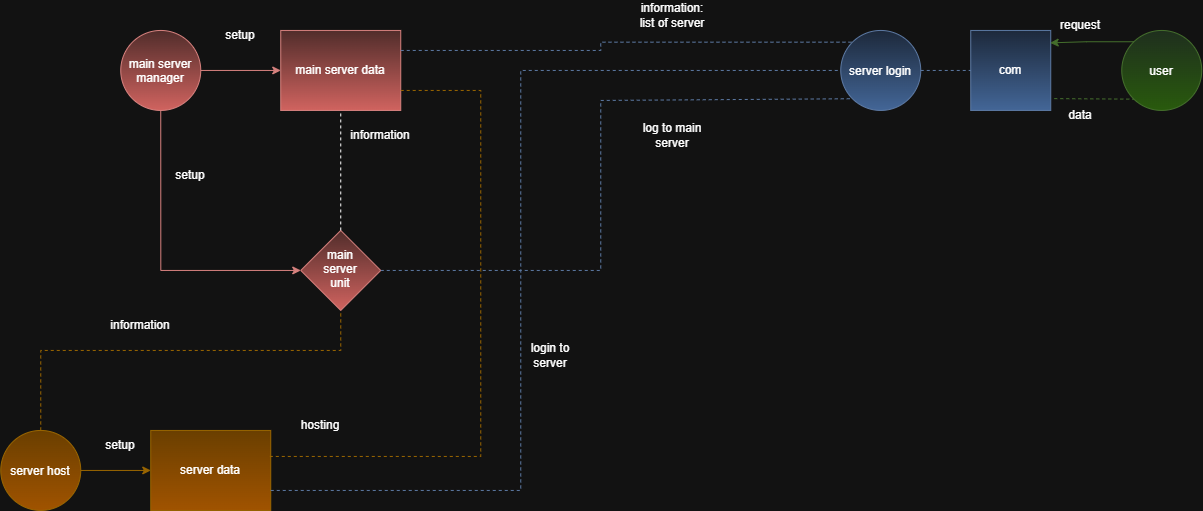

The diagram above was exported from draw.io. Its source (the exported page's mxGraphModel, read from the mxfile embedded in the PNG):
<mxGraphModel dx="1151" dy="680" grid="1" gridSize="10" guides="1" tooltips="1" connect="1" arrows="1" fold="1" page="1" pageScale="1" pageWidth="827" pageHeight="1169" math="0" shadow="0">
  <root>
    <mxCell id="0" />
    <mxCell id="1" parent="0" />
    <mxCell id="esiYeP0jvVzdiYnJBiz9-3" edge="1" parent="1" source="esiYeP0jvVzdiYnJBiz9-1" style="edgeStyle=orthogonalEdgeStyle;rounded=0;orthogonalLoop=1;jettySize=auto;html=1;entryX=0;entryY=0.5;entryDx=0;entryDy=0;fontFamily=Helvetica;fontSize=12;fontColor=default;fillColor=#f8cecc;gradientColor=#ea6b66;strokeColor=#b85450;" target="esiYeP0jvVzdiYnJBiz9-2">
      <mxGeometry relative="1" as="geometry" />
    </mxCell>
    <mxCell id="esiYeP0jvVzdiYnJBiz9-7" edge="1" parent="1" source="esiYeP0jvVzdiYnJBiz9-1" style="edgeStyle=orthogonalEdgeStyle;rounded=0;orthogonalLoop=1;jettySize=auto;html=1;entryX=0;entryY=0.5;entryDx=0;entryDy=0;fontFamily=Helvetica;fontSize=12;fontColor=default;fillColor=#f8cecc;gradientColor=#ea6b66;strokeColor=#b85450;" target="esiYeP0jvVzdiYnJBiz9-5">
      <mxGeometry relative="1" as="geometry">
        <Array as="points">
          <mxPoint x="280" y="400" />
        </Array>
      </mxGeometry>
    </mxCell>
    <mxCell id="esiYeP0jvVzdiYnJBiz9-1" parent="1" style="ellipse;whiteSpace=wrap;html=1;shapeInside=1;aspect=fixed;fillColor=#f8cecc;gradientColor=#ea6b66;strokeColor=#b85450;" value="main server manager" vertex="1">
      <mxGeometry height="80" width="80" x="240" y="160" as="geometry" />
    </mxCell>
    <mxCell id="esiYeP0jvVzdiYnJBiz9-2" parent="1" style="rounded=0;whiteSpace=wrap;html=1;fillColor=#f8cecc;gradientColor=#ea6b66;strokeColor=#b85450;" value="main server data" vertex="1">
      <mxGeometry height="80" width="120" x="400" y="160" as="geometry" />
    </mxCell>
    <mxCell id="esiYeP0jvVzdiYnJBiz9-4" parent="1" style="text;html=1;whiteSpace=wrap;strokeColor=none;fillColor=none;align=center;verticalAlign=middle;rounded=0;" value="setup" vertex="1">
      <mxGeometry height="30" width="60" x="330" y="150" as="geometry" />
    </mxCell>
    <mxCell id="esiYeP0jvVzdiYnJBiz9-5" parent="1" style="rhombus;whiteSpace=wrap;html=1;shapeInside=1;fillColor=#f8cecc;gradientColor=#ea6b66;strokeColor=#b85450;" value="main server unit" vertex="1">
      <mxGeometry height="80" width="80" x="420" y="360" as="geometry" />
    </mxCell>
    <mxCell id="esiYeP0jvVzdiYnJBiz9-8" parent="1" style="text;html=1;whiteSpace=wrap;strokeColor=none;fillColor=none;align=center;verticalAlign=middle;rounded=0;" value="setup" vertex="1">
      <mxGeometry height="30" width="60" x="280" y="290" as="geometry" />
    </mxCell>
    <mxCell id="esiYeP0jvVzdiYnJBiz9-10" parent="1" style="text;html=1;whiteSpace=wrap;strokeColor=none;fillColor=none;align=center;verticalAlign=middle;rounded=0;" value="information" vertex="1">
      <mxGeometry height="30" width="60" x="470" y="250" as="geometry" />
    </mxCell>
    <mxCell id="esiYeP0jvVzdiYnJBiz9-13" edge="1" parent="1" source="esiYeP0jvVzdiYnJBiz9-11" style="edgeStyle=orthogonalEdgeStyle;rounded=0;orthogonalLoop=1;jettySize=auto;html=1;entryX=0;entryY=0.5;entryDx=0;entryDy=0;fontFamily=Helvetica;fontSize=12;fontColor=default;fillColor=#ffcd28;gradientColor=#ffa500;strokeColor=#d79b00;" target="esiYeP0jvVzdiYnJBiz9-12">
      <mxGeometry relative="1" as="geometry" />
    </mxCell>
    <mxCell id="esiYeP0jvVzdiYnJBiz9-11" parent="1" style="ellipse;whiteSpace=wrap;html=1;shapeInside=1;aspect=fixed;fillColor=#ffcd28;gradientColor=#ffa500;strokeColor=#d79b00;" value="server host&lt;div&gt;&lt;br/&gt;&lt;/div&gt;" vertex="1">
      <mxGeometry height="80" width="80" x="120" y="560" as="geometry" />
    </mxCell>
    <mxCell id="esiYeP0jvVzdiYnJBiz9-12" parent="1" style="rounded=0;whiteSpace=wrap;html=1;fillColor=#ffcd28;gradientColor=#ffa500;strokeColor=#d79b00;" value="server data" vertex="1">
      <mxGeometry height="80" width="120" x="270" y="560" as="geometry" />
    </mxCell>
    <mxCell id="esiYeP0jvVzdiYnJBiz9-14" parent="1" style="text;html=1;whiteSpace=wrap;strokeColor=none;fillColor=none;align=center;verticalAlign=middle;rounded=0;" value="setup" vertex="1">
      <mxGeometry height="30" width="60" x="210" y="560" as="geometry" />
    </mxCell>
    <mxCell id="esiYeP0jvVzdiYnJBiz9-15" edge="1" parent="1" source="esiYeP0jvVzdiYnJBiz9-11" style="endArrow=none;dashed=1;html=1;rounded=0;fontFamily=Helvetica;fontSize=12;fontColor=default;exitX=0.5;exitY=0;exitDx=0;exitDy=0;entryX=0.5;entryY=1;entryDx=0;entryDy=0;fillColor=#ffcd28;gradientColor=#ffa500;strokeColor=#d79b00;" target="esiYeP0jvVzdiYnJBiz9-5" value="">
      <mxGeometry height="50" relative="1" width="50" as="geometry">
        <Array as="points">
          <mxPoint x="160" y="480" />
          <mxPoint x="460" y="480" />
        </Array>
        <mxPoint x="430" y="530" as="sourcePoint" />
        <mxPoint x="480" y="480" as="targetPoint" />
      </mxGeometry>
    </mxCell>
    <mxCell id="esiYeP0jvVzdiYnJBiz9-16" edge="1" parent="1" source="esiYeP0jvVzdiYnJBiz9-5" style="endArrow=none;dashed=1;html=1;rounded=0;fontFamily=Helvetica;fontSize=12;fontColor=default;exitX=0.5;exitY=0;exitDx=0;exitDy=0;entryX=0.5;entryY=1;entryDx=0;entryDy=0;" target="esiYeP0jvVzdiYnJBiz9-2" value="">
      <mxGeometry height="50" relative="1" width="50" as="geometry">
        <mxPoint x="430" y="360" as="sourcePoint" />
        <mxPoint x="480" y="310" as="targetPoint" />
      </mxGeometry>
    </mxCell>
    <mxCell id="esiYeP0jvVzdiYnJBiz9-17" parent="1" style="text;html=1;whiteSpace=wrap;strokeColor=none;fillColor=none;align=center;verticalAlign=middle;rounded=0;" value="information" vertex="1">
      <mxGeometry height="30" width="60" x="230" y="440" as="geometry" />
    </mxCell>
    <mxCell id="esiYeP0jvVzdiYnJBiz9-18" edge="1" parent="1" source="esiYeP0jvVzdiYnJBiz9-12" style="endArrow=none;dashed=1;html=1;rounded=0;fontFamily=Helvetica;fontSize=12;fontColor=default;exitX=0.992;exitY=0.325;exitDx=0;exitDy=0;entryX=1;entryY=0.75;entryDx=0;entryDy=0;exitPerimeter=0;fillColor=#ffcd28;gradientColor=#ffa500;strokeColor=#d79b00;" target="esiYeP0jvVzdiYnJBiz9-2" value="">
      <mxGeometry height="50" relative="1" width="50" as="geometry">
        <Array as="points">
          <mxPoint x="600" y="586" />
          <mxPoint x="600" y="220" />
        </Array>
        <mxPoint x="414" y="600" as="sourcePoint" />
        <mxPoint x="464" y="550" as="targetPoint" />
      </mxGeometry>
    </mxCell>
    <mxCell id="esiYeP0jvVzdiYnJBiz9-19" parent="1" style="text;html=1;whiteSpace=wrap;strokeColor=none;fillColor=none;align=center;verticalAlign=middle;rounded=0;" value="hosting" vertex="1">
      <mxGeometry height="30" width="60" x="410" y="540" as="geometry" />
    </mxCell>
    <mxCell id="esiYeP0jvVzdiYnJBiz9-20" parent="1" style="ellipse;whiteSpace=wrap;html=1;shapeInside=1;aspect=fixed;fillStyle=auto;fillColor=#d5e8d4;gradientColor=#97d077;strokeColor=#82b366;" value="user" vertex="1">
      <mxGeometry height="80" width="80" x="1241" y="160" as="geometry" />
    </mxCell>
    <mxCell id="esiYeP0jvVzdiYnJBiz9-21" parent="1" style="ellipse;whiteSpace=wrap;html=1;shapeInside=1;aspect=fixed;fillColor=#dae8fc;gradientColor=#7ea6e0;strokeColor=#6c8ebf;" value="server login" vertex="1">
      <mxGeometry height="80" width="80" x="960" y="160" as="geometry" />
    </mxCell>
    <mxCell id="esiYeP0jvVzdiYnJBiz9-23" parent="1" style="text;html=1;whiteSpace=wrap;strokeColor=none;fillColor=none;align=center;verticalAlign=middle;rounded=0;" value="request" vertex="1">
      <mxGeometry height="30" width="60" x="1170" y="140" as="geometry" />
    </mxCell>
    <mxCell id="esiYeP0jvVzdiYnJBiz9-25" edge="1" parent="1" source="esiYeP0jvVzdiYnJBiz9-5" style="endArrow=none;dashed=1;html=1;rounded=0;fontFamily=Helvetica;fontSize=12;fontColor=default;exitX=1;exitY=0.5;exitDx=0;exitDy=0;entryX=0;entryY=1;entryDx=0;entryDy=0;fillColor=#dae8fc;gradientColor=#7ea6e0;strokeColor=#6c8ebf;" target="esiYeP0jvVzdiYnJBiz9-21" value="">
      <mxGeometry height="50" relative="1" width="50" as="geometry">
        <Array as="points">
          <mxPoint x="720" y="400" />
          <mxPoint x="720" y="230" />
        </Array>
        <mxPoint x="740" y="340" as="sourcePoint" />
        <mxPoint x="790" y="290" as="targetPoint" />
      </mxGeometry>
    </mxCell>
    <mxCell id="esiYeP0jvVzdiYnJBiz9-26" parent="1" style="text;html=1;whiteSpace=wrap;strokeColor=none;fillColor=none;align=center;verticalAlign=middle;rounded=0;" value="data" vertex="1">
      <mxGeometry height="30" width="60" x="1170" y="230" as="geometry" />
    </mxCell>
    <mxCell id="esiYeP0jvVzdiYnJBiz9-27" parent="1" style="text;html=1;whiteSpace=wrap;strokeColor=none;fillColor=none;align=center;verticalAlign=middle;rounded=0;" value="log to main server" vertex="1">
      <mxGeometry height="30" width="90" x="747" y="250" as="geometry" />
    </mxCell>
    <mxCell id="esiYeP0jvVzdiYnJBiz9-29" edge="1" parent="1" source="esiYeP0jvVzdiYnJBiz9-2" style="endArrow=none;dashed=1;html=1;rounded=0;fontFamily=Helvetica;fontSize=12;fontColor=default;entryX=0;entryY=0;entryDx=0;entryDy=0;exitX=1;exitY=0.25;exitDx=0;exitDy=0;fillColor=#dae8fc;gradientColor=#7ea6e0;strokeColor=#6c8ebf;" target="esiYeP0jvVzdiYnJBiz9-21" value="">
      <mxGeometry height="50" relative="1" width="50" as="geometry">
        <Array as="points">
          <mxPoint x="720" y="180" />
          <mxPoint x="720" y="171.72" />
        </Array>
        <mxPoint x="610" y="330" as="sourcePoint" />
        <mxPoint x="660" y="280" as="targetPoint" />
      </mxGeometry>
    </mxCell>
    <mxCell id="esiYeP0jvVzdiYnJBiz9-30" parent="1" style="text;html=1;whiteSpace=wrap;strokeColor=none;fillColor=none;align=center;verticalAlign=middle;rounded=0;" value="information:&lt;div&gt;list of server&lt;/div&gt;" vertex="1">
      <mxGeometry height="30" width="70" x="757" y="130" as="geometry" />
    </mxCell>
    <mxCell id="esiYeP0jvVzdiYnJBiz9-31" edge="1" parent="1" source="esiYeP0jvVzdiYnJBiz9-12" style="endArrow=none;dashed=1;html=1;rounded=0;fontFamily=Helvetica;fontSize=12;fontColor=default;exitX=1;exitY=0.75;exitDx=0;exitDy=0;entryX=0;entryY=0.5;entryDx=0;entryDy=0;fillColor=#dae8fc;gradientColor=#7ea6e0;strokeColor=#6c8ebf;" target="esiYeP0jvVzdiYnJBiz9-21" value="">
      <mxGeometry height="50" relative="1" width="50" as="geometry">
        <Array as="points">
          <mxPoint x="640" y="620" />
          <mxPoint x="640" y="200" />
        </Array>
        <mxPoint x="610" y="400" as="sourcePoint" />
        <mxPoint x="660" y="350" as="targetPoint" />
      </mxGeometry>
    </mxCell>
    <mxCell id="esiYeP0jvVzdiYnJBiz9-32" parent="1" style="text;html=1;whiteSpace=wrap;strokeColor=none;fillColor=none;align=center;verticalAlign=middle;rounded=0;" value="login to server" vertex="1">
      <mxGeometry height="30" width="60" x="640" y="470" as="geometry" />
    </mxCell>
    <mxCell id="WFjdZZiRav-pNpkX651K-1" parent="1" style="rounded=0;whiteSpace=wrap;html=1;fillColor=#dae8fc;gradientColor=#7ea6e0;strokeColor=#6c8ebf;" value="com" vertex="1">
      <mxGeometry height="80" width="80" x="1090" y="160" as="geometry" />
    </mxCell>
    <mxCell id="WFjdZZiRav-pNpkX651K-5" edge="1" parent="1" source="esiYeP0jvVzdiYnJBiz9-20" style="edgeStyle=orthogonalEdgeStyle;rounded=0;orthogonalLoop=1;jettySize=auto;html=1;exitX=0;exitY=0;exitDx=0;exitDy=0;entryX=0.993;entryY=0.155;entryDx=0;entryDy=0;entryPerimeter=0;fontFamily=Helvetica;fontSize=12;fontColor=default;fillColor=#d5e8d4;gradientColor=#97d077;strokeColor=#82b366;" target="WFjdZZiRav-pNpkX651K-1">
      <mxGeometry relative="1" as="geometry" />
    </mxCell>
    <mxCell id="WFjdZZiRav-pNpkX651K-7" edge="1" parent="1" source="WFjdZZiRav-pNpkX651K-1" style="endArrow=none;dashed=1;html=1;rounded=0;fontFamily=Helvetica;fontSize=12;fontColor=default;entryX=0;entryY=1;entryDx=0;entryDy=0;exitX=1.044;exitY=0.852;exitDx=0;exitDy=0;exitPerimeter=0;fillColor=#d5e8d4;gradientColor=#97d077;strokeColor=#82b366;" target="esiYeP0jvVzdiYnJBiz9-20" value="">
      <mxGeometry height="50" relative="1" width="50" as="geometry">
        <mxPoint x="1120" y="280" as="sourcePoint" />
        <mxPoint x="1170" y="230" as="targetPoint" />
      </mxGeometry>
    </mxCell>
    <mxCell id="WFjdZZiRav-pNpkX651K-8" edge="1" parent="1" source="esiYeP0jvVzdiYnJBiz9-21" style="endArrow=none;dashed=1;html=1;rounded=0;fontFamily=Helvetica;fontSize=12;fontColor=default;entryX=0;entryY=0.5;entryDx=0;entryDy=0;exitX=1;exitY=0.5;exitDx=0;exitDy=0;fillColor=#dae8fc;gradientColor=#7ea6e0;strokeColor=#6c8ebf;" target="WFjdZZiRav-pNpkX651K-1" value="">
      <mxGeometry height="50" relative="1" width="50" as="geometry">
        <mxPoint x="1030" y="260" as="sourcePoint" />
        <mxPoint x="1080" y="210" as="targetPoint" />
      </mxGeometry>
    </mxCell>
  </root>
</mxGraphModel>